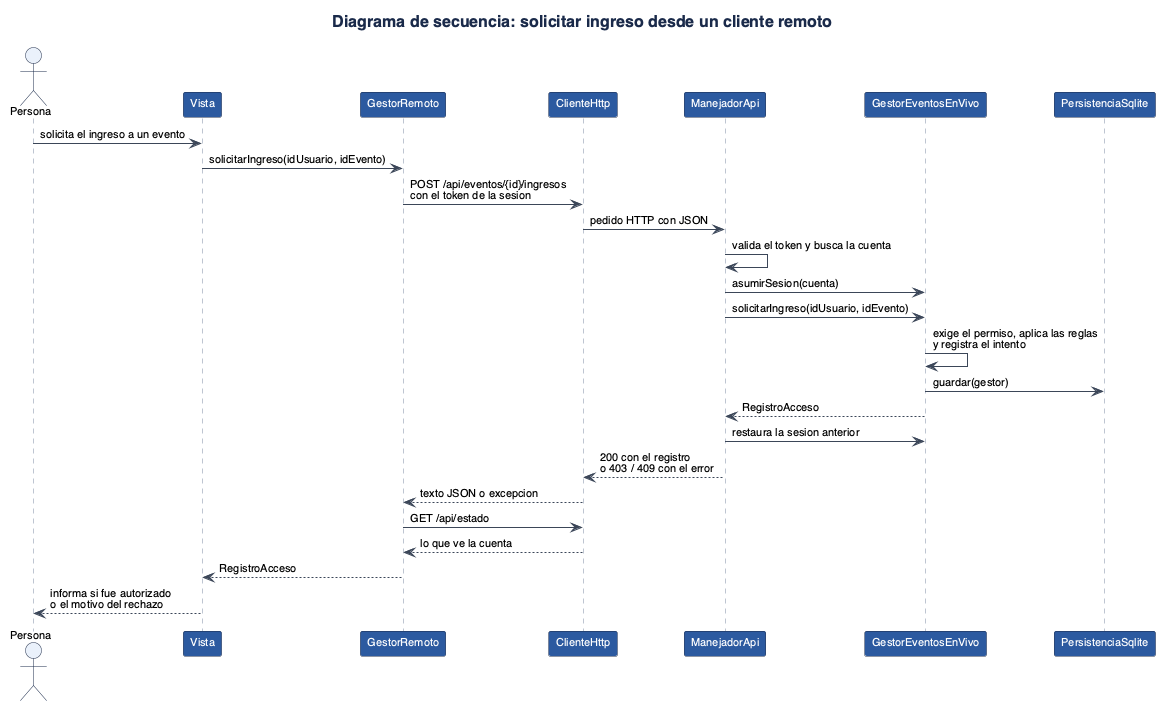

The diagram above was rendered by PlantUML. Its source (embedded in the PNG):
@startuml
!include estilo.iuml
title Diagrama de secuencia: solicitar ingreso desde un cliente remoto

actor Persona
participant Vista
participant GestorRemoto
participant ClienteHttp
participant ManejadorApi
participant "GestorEventosEnVivo" as Gestor
participant PersistenciaSqlite

Persona -> Vista : solicita el ingreso a un evento
Vista -> GestorRemoto : solicitarIngreso(idUsuario, idEvento)
GestorRemoto -> ClienteHttp : POST /api/eventos/{id}/ingresos\ncon el token de la sesion
ClienteHttp -> ManejadorApi : pedido HTTP con JSON
ManejadorApi -> ManejadorApi : valida el token y busca la cuenta
ManejadorApi -> Gestor : asumirSesion(cuenta)
ManejadorApi -> Gestor : solicitarIngreso(idUsuario, idEvento)
Gestor -> Gestor : exige el permiso, aplica las reglas\ny registra el intento
Gestor -> PersistenciaSqlite : guardar(gestor)
Gestor --> ManejadorApi : RegistroAcceso
ManejadorApi -> Gestor : restaura la sesion anterior
ManejadorApi --> ClienteHttp : 200 con el registro\no 403 / 409 con el error
ClienteHttp --> GestorRemoto : texto JSON o excepcion
GestorRemoto -> ClienteHttp : GET /api/estado
ClienteHttp --> GestorRemoto : lo que ve la cuenta
GestorRemoto --> Vista : RegistroAcceso
Vista --> Persona : informa si fue autorizado\no el motivo del rechazo
@enduml